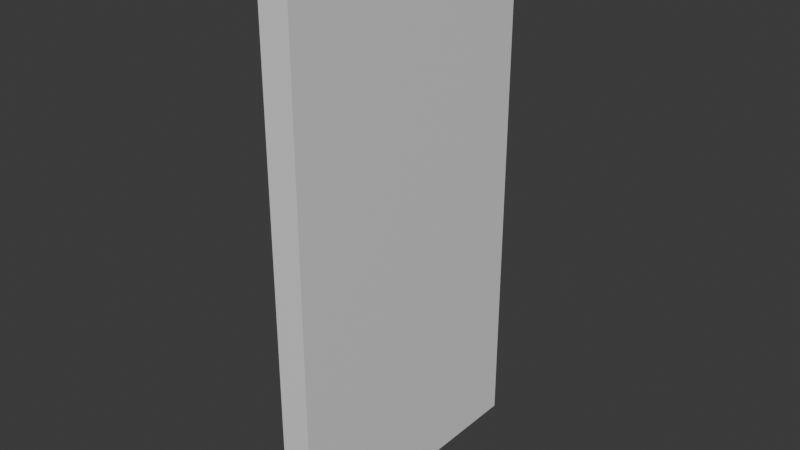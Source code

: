# Source: test.blend  (saved by Blender 4.3.34; exported with 4.5.12 LTS)
import bpy
from mathutils import Matrix  # noqa: F401  (used for matrix-valued properties, if any)

bpy.ops.wm.read_factory_settings(use_empty=True)
scene = bpy.context.scene
scene.name = 'Scene'

# ---- collections
col_collection = bpy.data.collections.new('Collection'); scene.collection.children.link(col_collection)

# ---- materials (node trees are filled in below, after node groups)
mat_material = bpy.data.materials.new('Material')
mat_material.alpha_threshold = 0.0
mat_material.roughness = 0.5
mat_material.line_color = (0.0, 0.0, 0.0, 1.0)

# ---- material node trees
mat_material.use_nodes = True; mat_material.node_tree.nodes.clear()
_N = mat_material.node_tree.nodes; _L = mat_material.node_tree.links
n0 = _N.new('ShaderNodeOutputMaterial'); n0.name = 'Material Output'; n0.location = (300, 300)
n1 = _N.new('ShaderNodeBsdfPrincipled'); n1.name = 'Principled BSDF'; n1.location = (10, 300)
n1.inputs[3].default_value = 1.45
_L.new(n1.outputs[0], n0.inputs[0])
n0.is_active_output = True

# ---- world
world_world = bpy.data.worlds.new('World'); scene.world = world_world
world_world.use_nodes = True; world_world.node_tree.nodes.clear()
_N = world_world.node_tree.nodes; _L = world_world.node_tree.links
n0 = _N.new('ShaderNodeOutputWorld'); n0.name = 'World Output'; n0.location = (300, 300)
n1 = _N.new('ShaderNodeBackground'); n1.name = 'Background'; n1.location = (10, 300)
n1.inputs[0].default_value = (0.05088, 0.05088, 0.05088, 1.0)
_L.new(n1.outputs[0], n0.inputs[0])
n0.is_active_output = True
world_world.color = (0.05088, 0.05088, 0.05088)
world_world.sun_shadow_jitter_overblur = 0.0

# ---- meshes
me_cube = bpy.data.meshes.new('Cube')
me_cube.from_pydata([(-0.4134, 3.862, 7.377), (-0.4134, -3.862, 7.377), (0.4134, 3.862, 7.377), (0.4134, -3.862, 7.377), (-0.4134, 3.862, 6.148), (-0.4134, 3.862, 4.918), (-0.4134, 3.862, 3.689), (-0.4134, 3.862, 2.459), (-0.4134, 3.862, 1.23), (-0.4134, 3.862, -5.496e-07), (0.4134, -3.862, 5.496e-07), (0.4134, -3.862, 1.23), (0.4134, -3.862, 2.459), (0.4134, -3.862, 3.689), (0.4134, -3.862, 4.918), (0.4134, -3.862, 6.148), (-0.4134, -3.862, 6.148), (-0.4134, -3.862, 4.918), (-0.4134, -3.862, 3.689), (-0.4134, -3.862, 2.459), (-0.4134, -3.862, 1.23), (-0.4134, -3.862, -5.496e-07), (0.4134, 3.862, 6.148), (0.4134, 3.862, 4.918), (0.4134, 3.862, 3.689), (0.4134, 3.862, 2.459), (0.4134, 3.862, 1.23), (0.4134, 3.862, -5.496e-07), (-0.4134, 2.575, 7.377), (-0.4134, 1.287, 7.377), (-0.4134, -1.151e-07, 7.377), (-0.4134, -1.287, 7.377), (-0.4134, -2.575, 7.377), (0.4134, -2.575, 7.377), (0.4134, -1.287, 7.377), (0.4134, 1.151e-07, 7.377), (0.4134, 1.287, 7.377), (0.4134, 2.575, 7.377), (-0.4134, 2.575, -5.496e-07), (-0.4134, 1.287, -5.496e-07), (-0.4134, -1.151e-07, -5.496e-07), (-0.4134, -1.287, -5.496e-07), (-0.4134, -2.575, -5.496e-07), (-0.4134, 2.575, 1.23), (-0.4134, 1.287, 1.23), (-0.4134, -1.151e-07, 1.23), (-0.4134, -1.287, 1.23), (-0.4134, -2.575, 1.23), (-0.4134, 2.575, 2.459), (-0.4134, 1.287, 2.459), (-0.4134, -1.151e-07, 2.459), (-0.4134, -1.287, 2.459), (-0.4134, -2.575, 2.459), (-0.4134, 2.575, 3.689), (-0.4134, 1.287, 3.689), (-0.4134, -1.151e-07, 3.689), (-0.4134, -1.287, 3.689), (-0.4134, -2.575, 3.689), (-0.4134, 2.575, 4.918), (-0.4134, 1.287, 4.918), (-0.4134, -1.151e-07, 4.918), (-0.4134, -1.287, 4.918), (-0.4134, -2.575, 4.918), (-0.4134, 2.575, 6.148), (-0.4134, 1.287, 6.148), (-0.4134, -1.151e-07, 6.148), (-0.4134, -1.287, 6.148), (-0.4134, -2.575, 6.148), (0.4134, -2.575, 3.664e-07), (0.4134, -1.287, 1.832e-07), (0.4134, 1.151e-07, 0.0), (0.4134, 1.287, -1.832e-07), (0.4134, 2.575, -3.664e-07), (0.4134, -2.575, 1.23), (0.4134, -1.287, 1.23), (0.4134, 1.151e-07, 1.23), (0.4134, 1.287, 1.23), (0.4134, 2.575, 1.23), (0.4134, -2.575, 2.459), (0.4134, -1.287, 2.459), (0.4134, 1.151e-07, 2.459), (0.4134, 1.287, 2.459), (0.4134, 2.575, 2.459), (0.4134, -2.575, 3.689), (0.4134, -1.287, 3.689), (0.4134, 1.151e-07, 3.689), (0.4134, 1.287, 3.689), (0.4134, 2.575, 3.689), (0.4134, -2.575, 4.918), (0.4134, -1.287, 4.918), (0.4134, 1.151e-07, 4.918), (0.4134, 1.287, 4.918), (0.4134, 2.575, 4.918), (0.4134, -2.575, 6.148), (0.4134, -1.287, 6.148), (0.4134, 1.151e-07, 6.148), (0.4134, 1.287, 6.148), (0.4134, 2.575, 6.148), (-0.4134, 3.862, -7.377), (-0.4134, -3.862, -7.377), (0.4134, 3.862, -7.377), (0.4134, -3.862, -7.377), (-0.4134, 3.862, -6.148), (-0.4134, 3.862, -4.918), (-0.4134, 3.862, -3.689), (-0.4134, 3.862, -2.459), (-0.4134, 3.862, -1.23), (-0.4134, 3.862, 5.496e-07), (0.4134, -3.862, -5.496e-07), (0.4134, -3.862, -1.23), (0.4134, -3.862, -2.459), (0.4134, -3.862, -3.689), (0.4134, -3.862, -4.918), (0.4134, -3.862, -6.148), (-0.4134, -3.862, -6.148), (-0.4134, -3.862, -4.918), (-0.4134, -3.862, -3.689), (-0.4134, -3.862, -2.459), (-0.4134, -3.862, -1.23), (-0.4134, -3.862, 5.496e-07), (0.4134, 3.862, -6.148), (0.4134, 3.862, -4.918), (0.4134, 3.862, -3.689), (0.4134, 3.862, -2.459), (0.4134, 3.862, -1.23), (0.4134, 3.862, 5.496e-07), (-0.4134, 2.575, -7.377), (-0.4134, 1.287, -7.377), (-0.4134, -1.151e-07, -7.377), (-0.4134, -1.287, -7.377), (-0.4134, -2.575, -7.377), (0.4134, -2.575, -7.377), (0.4134, -1.287, -7.377), (0.4134, 1.151e-07, -7.377), (0.4134, 1.287, -7.377), (0.4134, 2.575, -7.377), (-0.4134, 2.575, 5.496e-07), (-0.4134, 1.287, 5.496e-07), (-0.4134, -1.151e-07, 5.496e-07), (-0.4134, -1.287, 5.496e-07), (-0.4134, -2.575, 5.496e-07), (-0.4134, 2.575, -1.23), (-0.4134, 1.287, -1.23), (-0.4134, -1.151e-07, -1.23), (-0.4134, -1.287, -1.23), (-0.4134, -2.575, -1.23), (-0.4134, 2.575, -2.459), (-0.4134, 1.287, -2.459), (-0.4134, -1.151e-07, -2.459), (-0.4134, -1.287, -2.459), (-0.4134, -2.575, -2.459), (-0.4134, 2.575, -3.689), (-0.4134, 1.287, -3.689), (-0.4134, -1.151e-07, -3.689), (-0.4134, -1.287, -3.689), (-0.4134, -2.575, -3.689), (-0.4134, 2.575, -4.918), (-0.4134, 1.287, -4.918), (-0.4134, -1.151e-07, -4.918), (-0.4134, -1.287, -4.918), (-0.4134, -2.575, -4.918), (-0.4134, 2.575, -6.148), (-0.4134, 1.287, -6.148), (-0.4134, -1.151e-07, -6.148), (-0.4134, -1.287, -6.148), (-0.4134, -2.575, -6.148), (0.4134, -2.575, -3.664e-07), (0.4134, -1.287, -1.832e-07), (0.4134, 1.151e-07, 0.0), (0.4134, 1.287, 1.832e-07), (0.4134, 2.575, 3.664e-07), (0.4134, -2.575, -1.23), (0.4134, -1.287, -1.23), (0.4134, 1.151e-07, -1.23), (0.4134, 1.287, -1.23), (0.4134, 2.575, -1.23), (0.4134, -2.575, -2.459), (0.4134, -1.287, -2.459), (0.4134, 1.151e-07, -2.459), (0.4134, 1.287, -2.459), (0.4134, 2.575, -2.459), (0.4134, -2.575, -3.689), (0.4134, -1.287, -3.689), (0.4134, 1.151e-07, -3.689), (0.4134, 1.287, -3.689), (0.4134, 2.575, -3.689), (0.4134, -2.575, -4.918), (0.4134, -1.287, -4.918), (0.4134, 1.151e-07, -4.918), (0.4134, 1.287, -4.918), (0.4134, 2.575, -4.918), (0.4134, -2.575, -6.148), (0.4134, -1.287, -6.148), (0.4134, 1.151e-07, -6.148), (0.4134, 1.287, -6.148), (0.4134, 2.575, -6.148)], [], [(32, 33, 3, 1), (16, 1, 3, 15), (97, 22, 2, 37), (67, 16, 1, 32), (22, 4, 0, 2), (27, 9, 8, 26), (26, 8, 7, 25), (25, 7, 6, 24), (24, 6, 5, 23), (23, 5, 4, 22), (42, 21, 20, 47), (47, 20, 19, 52), (52, 19, 18, 57), (57, 18, 17, 62), (62, 17, 16, 67), (72, 27, 26, 77), (77, 26, 25, 82), (82, 25, 24, 87), (87, 24, 23, 92), (92, 23, 22, 97), (21, 20, 11, 10), (20, 19, 12, 11), (19, 18, 13, 12), (18, 17, 14, 13), (17, 16, 15, 14), (14, 88, 93, 15), (88, 89, 94, 93), (89, 90, 95, 94), (90, 91, 96, 95), (91, 92, 97, 96), (13, 83, 88, 14), (83, 84, 89, 88), (84, 85, 90, 89), (85, 86, 91, 90), (86, 87, 92, 91), (12, 78, 83, 13), (78, 79, 84, 83), (79, 80, 85, 84), (80, 81, 86, 85), (81, 82, 87, 86), (11, 73, 78, 12), (73, 74, 79, 78), (74, 75, 80, 79), (75, 76, 81, 80), (76, 77, 82, 81), (10, 68, 73, 11), (68, 69, 74, 73), (69, 70, 75, 74), (70, 71, 76, 75), (71, 72, 77, 76), (5, 58, 63, 4), (58, 59, 64, 63), (59, 60, 65, 64), (60, 61, 66, 65), (61, 62, 67, 66), (6, 53, 58, 5), (53, 54, 59, 58), (54, 55, 60, 59), (55, 56, 61, 60), (56, 57, 62, 61), (7, 48, 53, 6), (48, 49, 54, 53), (49, 50, 55, 54), (50, 51, 56, 55), (51, 52, 57, 56), (8, 43, 48, 7), (43, 44, 49, 48), (44, 45, 50, 49), (45, 46, 51, 50), (46, 47, 52, 51), (9, 38, 43, 8), (38, 39, 44, 43), (39, 40, 45, 44), (40, 41, 46, 45), (41, 42, 47, 46), (4, 63, 28, 0), (63, 64, 29, 28), (64, 65, 30, 29), (65, 66, 31, 30), (66, 67, 32, 31), (15, 93, 33, 3), (93, 94, 34, 33), (94, 95, 35, 34), (95, 96, 36, 35), (96, 97, 37, 36), (0, 2, 37, 28), (28, 37, 36, 29), (29, 36, 35, 30), (30, 35, 34, 31), (31, 34, 33, 32), (130, 99, 101, 131), (114, 113, 101, 99), (195, 135, 100, 120), (165, 130, 99, 114), (120, 100, 98, 102), (125, 124, 106, 107), (124, 123, 105, 106), (123, 122, 104, 105), (122, 121, 103, 104), (121, 120, 102, 103), (140, 145, 118, 119), (145, 150, 117, 118), (150, 155, 116, 117), (155, 160, 115, 116), (160, 165, 114, 115), (170, 175, 124, 125), (175, 180, 123, 124), (180, 185, 122, 123), (185, 190, 121, 122), (190, 195, 120, 121), (119, 108, 109, 118), (118, 109, 110, 117), (117, 110, 111, 116), (116, 111, 112, 115), (115, 112, 113, 114), (112, 113, 191, 186), (186, 191, 192, 187), (187, 192, 193, 188), (188, 193, 194, 189), (189, 194, 195, 190), (111, 112, 186, 181), (181, 186, 187, 182), (182, 187, 188, 183), (183, 188, 189, 184), (184, 189, 190, 185), (110, 111, 181, 176), (176, 181, 182, 177), (177, 182, 183, 178), (178, 183, 184, 179), (179, 184, 185, 180), (109, 110, 176, 171), (171, 176, 177, 172), (172, 177, 178, 173), (173, 178, 179, 174), (174, 179, 180, 175), (108, 109, 171, 166), (166, 171, 172, 167), (167, 172, 173, 168), (168, 173, 174, 169), (169, 174, 175, 170), (103, 102, 161, 156), (156, 161, 162, 157), (157, 162, 163, 158), (158, 163, 164, 159), (159, 164, 165, 160), (104, 103, 156, 151), (151, 156, 157, 152), (152, 157, 158, 153), (153, 158, 159, 154), (154, 159, 160, 155), (105, 104, 151, 146), (146, 151, 152, 147), (147, 152, 153, 148), (148, 153, 154, 149), (149, 154, 155, 150), (106, 105, 146, 141), (141, 146, 147, 142), (142, 147, 148, 143), (143, 148, 149, 144), (144, 149, 150, 145), (107, 106, 141, 136), (136, 141, 142, 137), (137, 142, 143, 138), (138, 143, 144, 139), (139, 144, 145, 140), (102, 98, 126, 161), (161, 126, 127, 162), (162, 127, 128, 163), (163, 128, 129, 164), (164, 129, 130, 165), (113, 101, 131, 191), (191, 131, 132, 192), (192, 132, 133, 193), (193, 133, 134, 194), (194, 134, 135, 195), (98, 126, 135, 100), (126, 127, 134, 135), (127, 128, 133, 134), (128, 129, 132, 133), (129, 130, 131, 132)])
_uv = me_cube.uv_layers.new(name='UVMap')
_uv.uv.foreach_set('vector', [0.625, 0.7083, 0.875, 0.7083, 0.875, 0.75, 0.625, 0.75, 0.6042, 0.75, 0.625, 0.75, 0.625, 1.0, 0.6042, 1.0, 0.2093, 0.02083, 0.251, 0.02083, 0.251, 3.725e-08, 0.2093, 3.725e-08, 0.2093, 0.02083, 0.251, 0.02083, 0.251, 3.725e-08, 0.2093, 3.725e-08, 0.6042, 0.25, 0.6042, 0.5, 0.625, 0.5, 0.625, 0.25, 0.5, 0.25, 0.5, 0.5, 0.5208, 0.5, 0.5208, 0.25, 0.5208, 0.25, 0.5208, 0.5, 0.5417, 0.5, 0.5417, 0.25, 0.5417, 0.25, 0.5417, 0.5, 0.5625, 0.5, 0.5625, 0.25, 0.5625, 0.25, 0.5625, 0.5, 0.5833, 0.5, 0.5833, 0.25, 0.5833, 0.25, 0.5833, 0.5, 0.6042, 0.5, 0.6042, 0.25, 0.2093, 0.125, 0.251, 0.125, 0.251, 0.1042, 0.2093, 0.1042, 0.2093, 0.1042, 0.251, 0.1042, 0.251, 0.08333, 0.2093, 0.08333, 0.2093, 0.08333, 0.251, 0.08333, 0.251, 0.0625, 0.2093, 0.0625, 0.2093, 0.0625, 0.251, 0.0625, 0.251, 0.04167, 0.2093, 0.04167, 0.2093, 0.04167, 0.251, 0.04167, 0.251, 0.02083, 0.2093, 0.02083, 0.2093, 0.125, 0.251, 0.125, 0.251, 0.1042, 0.2093, 0.1042, 0.2093, 0.1042, 0.251, 0.1042, 0.251, 0.08333, 0.2093, 0.08333, 0.2093, 0.08333, 0.251, 0.08333, 0.251, 0.0625, 0.2093, 0.0625, 0.2093, 0.0625, 0.251, 0.0625, 0.251, 0.04167, 0.2093, 0.04167, 0.2093, 0.04167, 0.251, 0.04167, 0.251, 0.02083, 0.2093, 0.02083, 0.5, 0.75, 0.5208, 0.75, 0.5208, 1.0, 0.5, 1.0, 0.5208, 0.75, 0.5417, 0.75, 0.5417, 1.0, 0.5208, 1.0, 0.5417, 0.75, 0.5625, 0.75, 0.5625, 1.0, 0.5417, 1.0, 0.5625, 0.75, 0.5833, 0.75, 0.5833, 1.0, 0.5625, 1.0, 0.5833, 0.75, 0.6042, 0.75, 0.6042, 1.0, 0.5833, 1.0, 0.0009766, 0.04167, 0.04264, 0.04167, 0.04264, 0.02083, 0.0009766, 0.02083, 0.04264, 0.04167, 0.08431, 0.04167, 0.08431, 0.02083, 0.04264, 0.02083, 0.08431, 0.04167, 0.126, 0.04167, 0.126, 0.02083, 0.08431, 0.02083, 0.126, 0.04167, 0.1676, 0.04167, 0.1676, 0.02083, 0.126, 0.02083, 0.1676, 0.04167, 0.2093, 0.04167, 0.2093, 0.02083, 0.1676, 0.02083, 0.0009766, 0.0625, 0.04264, 0.0625, 0.04264, 0.04167, 0.0009766, 0.04167, 0.04264, 0.0625, 0.08431, 0.0625, 0.08431, 0.04167, 0.04264, 0.04167, 0.08431, 0.0625, 0.126, 0.0625, 0.126, 0.04167, 0.08431, 0.04167, 0.126, 0.0625, 0.1676, 0.0625, 0.1676, 0.04167, 0.126, 0.04167, 0.1676, 0.0625, 0.2093, 0.0625, 0.2093, 0.04167, 0.1676, 0.04167, 0.0009766, 0.08333, 0.04264, 0.08333, 0.04264, 0.0625, 0.0009766, 0.0625, 0.04264, 0.08333, 0.08431, 0.08333, 0.08431, 0.0625, 0.04264, 0.0625, 0.08431, 0.08333, 0.126, 0.08333, 0.126, 0.0625, 0.08431, 0.0625, 0.126, 0.08333, 0.1676, 0.08333, 0.1676, 0.0625, 0.126, 0.0625, 0.1676, 0.08333, 0.2093, 0.08333, 0.2093, 0.0625, 0.1676, 0.0625, 0.0009766, 0.1042, 0.04264, 0.1042, 0.04264, 0.08333, 0.0009766, 0.08333, 0.04264, 0.1042, 0.08431, 0.1042, 0.08431, 0.08333, 0.04264, 0.08333, 0.08431, 0.1042, 0.126, 0.1042, 0.126, 0.08333, 0.08431, 0.08333, 0.126, 0.1042, 0.1676, 0.1042, 0.1676, 0.08333, 0.126, 0.08333, 0.1676, 0.1042, 0.2093, 0.1042, 0.2093, 0.08333, 0.1676, 0.08333, 0.0009766, 0.125, 0.04264, 0.125, 0.04264, 0.1042, 0.0009766, 0.1042, 0.04264, 0.125, 0.08431, 0.125, 0.08431, 0.1042, 0.04264, 0.1042, 0.08431, 0.125, 0.126, 0.125, 0.126, 0.1042, 0.08431, 0.1042, 0.126, 0.125, 0.1676, 0.125, 0.1676, 0.1042, 0.126, 0.1042, 0.1676, 0.125, 0.2093, 0.125, 0.2093, 0.1042, 0.1676, 0.1042, 0.0009766, 0.04167, 0.04264, 0.04167, 0.04264, 0.02083, 0.0009766, 0.02083, 0.04264, 0.04167, 0.08431, 0.04167, 0.08431, 0.02083, 0.04264, 0.02083, 0.08431, 0.04167, 0.126, 0.04167, 0.126, 0.02083, 0.08431, 0.02083, 0.126, 0.04167, 0.1676, 0.04167, 0.1676, 0.02083, 0.126, 0.02083, 0.1676, 0.04167, 0.2093, 0.04167, 0.2093, 0.02083, 0.1676, 0.02083, 0.0009766, 0.0625, 0.04264, 0.0625, 0.04264, 0.04167, 0.0009766, 0.04167, 0.04264, 0.0625, 0.08431, 0.0625, 0.08431, 0.04167, 0.04264, 0.04167, 0.08431, 0.0625, 0.126, 0.0625, 0.126, 0.04167, 0.08431, 0.04167, 0.126, 0.0625, 0.1676, 0.0625, 0.1676, 0.04167, 0.126, 0.04167, 0.1676, 0.0625, 0.2093, 0.0625, 0.2093, 0.04167, 0.1676, 0.04167, 0.0009766, 0.08333, 0.04264, 0.08333, 0.04264, 0.0625, 0.0009766, 0.0625, 0.04264, 0.08333, 0.08431, 0.08333, 0.08431, 0.0625, 0.04264, 0.0625, 0.08431, 0.08333, 0.126, 0.08333, 0.126, 0.0625, 0.08431, 0.0625, 0.126, 0.08333, 0.1676, 0.08333, 0.1676, 0.0625, 0.126, 0.0625, 0.1676, 0.08333, 0.2093, 0.08333, 0.2093, 0.0625, 0.1676, 0.0625, 0.0009766, 0.1042, 0.04264, 0.1042, 0.04264, 0.08333, 0.0009766, 0.08333, 0.04264, 0.1042, 0.08431, 0.1042, 0.08431, 0.08333, 0.04264, 0.08333, 0.08431, 0.1042, 0.126, 0.1042, 0.126, 0.08333, 0.08431, 0.08333, 0.126, 0.1042, 0.1676, 0.1042, 0.1676, 0.08333, 0.126, 0.08333, 0.1676, 0.1042, 0.2093, 0.1042, 0.2093, 0.08333, 0.1676, 0.08333, 0.0009766, 0.125, 0.04264, 0.125, 0.04264, 0.1042, 0.0009766, 0.1042, 0.04264, 0.125, 0.08431, 0.125, 0.08431, 0.1042, 0.04264, 0.1042, 0.08431, 0.125, 0.126, 0.125, 0.126, 0.1042, 0.08431, 0.1042, 0.126, 0.125, 0.1676, 0.125, 0.1676, 0.1042, 0.126, 0.1042, 0.1676, 0.125, 0.2093, 0.125, 0.2093, 0.1042, 0.1676, 0.1042, 0.0009766, 0.02083, 0.04264, 0.02083, 0.04264, 9.686e-08, 0.0009766, 3.725e-08, 0.04264, 0.02083, 0.08431, 0.02083, 0.08431, 3.725e-08, 0.04264, 9.686e-08, 0.08431, 0.02083, 0.126, 0.02083, 0.126, 9.686e-08, 0.08431, 3.725e-08, 0.126, 0.02083, 0.1676, 0.02083, 0.1676, 3.725e-08, 0.126, 9.686e-08, 0.1676, 0.02083, 0.2093, 0.02083, 0.2093, 3.725e-08, 0.1676, 3.725e-08, 0.0009766, 0.02083, 0.04264, 0.02083, 0.04264, 3.725e-08, 0.0009766, 3.725e-08, 0.04264, 0.02083, 0.08431, 0.02083, 0.08431, 3.725e-08, 0.04264, 3.725e-08, 0.08431, 0.02083, 0.126, 0.02083, 0.126, 3.725e-08, 0.08431, 3.725e-08, 0.126, 0.02083, 0.1676, 0.02083, 0.1676, 3.725e-08, 0.126, 3.725e-08, 0.1676, 0.02083, 0.2093, 0.02083, 0.2093, 3.725e-08, 0.1676, 3.725e-08, 0.625, 0.5, 0.875, 0.5, 0.875, 0.5417, 0.625, 0.5417, 0.625, 0.5417, 0.875, 0.5417, 0.875, 0.5833, 0.625, 0.5833, 0.625, 0.5833, 0.875, 0.5833, 0.875, 0.625, 0.625, 0.625, 0.625, 0.625, 0.875, 0.625, 0.875, 0.6667, 0.625, 0.6667, 0.625, 0.6667, 0.875, 0.6667, 0.875, 0.7083, 0.625, 0.7083, 0.625, 0.7083, 0.625, 0.75, 0.875, 0.75, 0.875, 0.7083, 0.6042, 0.75, 0.6042, 1.0, 0.625, 1.0, 0.625, 0.75, 0.6042, 0.2083, 0.625, 0.2083, 0.625, 0.25, 0.6042, 0.25, 0.6042, 0.7083, 0.625, 0.7083, 0.625, 0.75, 0.6042, 0.75, 0.6042, 0.25, 0.625, 0.25, 0.625, 0.5, 0.6042, 0.5, 0.5, 0.25, 0.5208, 0.25, 0.5208, 0.5, 0.5, 0.5, 0.5208, 0.25, 0.5417, 0.25, 0.5417, 0.5, 0.5208, 0.5, 0.5417, 0.25, 0.5625, 0.25, 0.5625, 0.5, 0.5417, 0.5, 0.5625, 0.25, 0.5833, 0.25, 0.5833, 0.5, 0.5625, 0.5, 0.5833, 0.25, 0.6042, 0.25, 0.6042, 0.5, 0.5833, 0.5, 0.5, 0.7083, 0.5208, 0.7083, 0.5208, 0.75, 0.5, 0.75, 0.5208, 0.7083, 0.5417, 0.7083, 0.5417, 0.75, 0.5208, 0.75, 0.5417, 0.7083, 0.5625, 0.7083, 0.5625, 0.75, 0.5417, 0.75, 0.5625, 0.7083, 0.5833, 0.7083, 0.5833, 0.75, 0.5625, 0.75, 0.5833, 0.7083, 0.6042, 0.7083, 0.6042, 0.75, 0.5833, 0.75, 0.5, 0.2083, 0.5208, 0.2083, 0.5208, 0.25, 0.5, 0.25, 0.5208, 0.2083, 0.5417, 0.2083, 0.5417, 0.25, 0.5208, 0.25, 0.5417, 0.2083, 0.5625, 0.2083, 0.5625, 0.25, 0.5417, 0.25, 0.5625, 0.2083, 0.5833, 0.2083, 0.5833, 0.25, 0.5625, 0.25, 0.5833, 0.2083, 0.6042, 0.2083, 0.6042, 0.25, 0.5833, 0.25, 0.5, 0.75, 0.5, 1.0, 0.5208, 1.0, 0.5208, 0.75, 0.5208, 0.75, 0.5208, 1.0, 0.5417, 1.0, 0.5417, 0.75, 0.5417, 0.75, 0.5417, 1.0, 0.5625, 1.0, 0.5625, 0.75, 0.5625, 0.75, 0.5625, 1.0, 0.5833, 1.0, 0.5833, 0.75, 0.5833, 0.75, 0.5833, 1.0, 0.6042, 1.0, 0.6042, 0.75, 0.5833, 0.0, 0.6042, 0.0, 0.6042, 0.04167, 0.5833, 0.04167, 0.5833, 0.04167, 0.6042, 0.04167, 0.6042, 0.08333, 0.5833, 0.08333, 0.5833, 0.08333, 0.6042, 0.08333, 0.6042, 0.125, 0.5833, 0.125, 0.5833, 0.125, 0.6042, 0.125, 0.6042, 0.1667, 0.5833, 0.1667, 0.5833, 0.1667, 0.6042, 0.1667, 0.6042, 0.2083, 0.5833, 0.2083, 0.5625, 0.0, 0.5833, 0.0, 0.5833, 0.04167, 0.5625, 0.04167, 0.5625, 0.04167, 0.5833, 0.04167, 0.5833, 0.08333, 0.5625, 0.08333, 0.5625, 0.08333, 0.5833, 0.08333, 0.5833, 0.125, 0.5625, 0.125, 0.5625, 0.125, 0.5833, 0.125, 0.5833, 0.1667, 0.5625, 0.1667, 0.5625, 0.1667, 0.5833, 0.1667, 0.5833, 0.2083, 0.5625, 0.2083, 0.5417, 0.0, 0.5625, 0.0, 0.5625, 0.04167, 0.5417, 0.04167, 0.5417, 0.04167, 0.5625, 0.04167, 0.5625, 0.08333, 0.5417, 0.08333, 0.5417, 0.08333, 0.5625, 0.08333, 0.5625, 0.125, 0.5417, 0.125, 0.5417, 0.125, 0.5625, 0.125, 0.5625, 0.1667, 0.5417, 0.1667, 0.5417, 0.1667, 0.5625, 0.1667, 0.5625, 0.2083, 0.5417, 0.2083, 0.5208, 0.0, 0.5417, 0.0, 0.5417, 0.04167, 0.5208, 0.04167, 0.5208, 0.04167, 0.5417, 0.04167, 0.5417, 0.08333, 0.5208, 0.08333, 0.5208, 0.08333, 0.5417, 0.08333, 0.5417, 0.125, 0.5208, 0.125, 0.5208, 0.125, 0.5417, 0.125, 0.5417, 0.1667, 0.5208, 0.1667, 0.5208, 0.1667, 0.5417, 0.1667, 0.5417, 0.2083, 0.5208, 0.2083, 0.5, 0.0, 0.5208, 0.0, 0.5208, 0.04167, 0.5, 0.04167, 0.5, 0.04167, 0.5208, 0.04167, 0.5208, 0.08333, 0.5, 0.08333, 0.5, 0.08333, 0.5208, 0.08333, 0.5208, 0.125, 0.5, 0.125, 0.5, 0.125, 0.5208, 0.125, 0.5208, 0.1667, 0.5, 0.1667, 0.5, 0.1667, 0.5208, 0.1667, 0.5208, 0.2083, 0.5, 0.2083, 0.5833, 0.5, 0.6042, 0.5, 0.6042, 0.5417, 0.5833, 0.5417, 0.5833, 0.5417, 0.6042, 0.5417, 0.6042, 0.5833, 0.5833, 0.5833, 0.5833, 0.5833, 0.6042, 0.5833, 0.6042, 0.625, 0.5833, 0.625, 0.5833, 0.625, 0.6042, 0.625, 0.6042, 0.6667, 0.5833, 0.6667, 0.5833, 0.6667, 0.6042, 0.6667, 0.6042, 0.7083, 0.5833, 0.7083, 0.5625, 0.5, 0.5833, 0.5, 0.5833, 0.5417, 0.5625, 0.5417, 0.5625, 0.5417, 0.5833, 0.5417, 0.5833, 0.5833, 0.5625, 0.5833, 0.5625, 0.5833, 0.5833, 0.5833, 0.5833, 0.625, 0.5625, 0.625, 0.5625, 0.625, 0.5833, 0.625, 0.5833, 0.6667, 0.5625, 0.6667, 0.5625, 0.6667, 0.5833, 0.6667, 0.5833, 0.7083, 0.5625, 0.7083, 0.5417, 0.5, 0.5625, 0.5, 0.5625, 0.5417, 0.5417, 0.5417, 0.5417, 0.5417, 0.5625, 0.5417, 0.5625, 0.5833, 0.5417, 0.5833, 0.5417, 0.5833, 0.5625, 0.5833, 0.5625, 0.625, 0.5417, 0.625, 0.5417, 0.625, 0.5625, 0.625, 0.5625, 0.6667, 0.5417, 0.6667, 0.5417, 0.6667, 0.5625, 0.6667, 0.5625, 0.7083, 0.5417, 0.7083, 0.5208, 0.5, 0.5417, 0.5, 0.5417, 0.5417, 0.5208, 0.5417, 0.5208, 0.5417, 0.5417, 0.5417, 0.5417, 0.5833, 0.5208, 0.5833, 0.5208, 0.5833, 0.5417, 0.5833, 0.5417, 0.625, 0.5208, 0.625, 0.5208, 0.625, 0.5417, 0.625, 0.5417, 0.6667, 0.5208, 0.6667, 0.5208, 0.6667, 0.5417, 0.6667, 0.5417, 0.7083, 0.5208, 0.7083, 0.5, 0.5, 0.5208, 0.5, 0.5208, 0.5417, 0.5, 0.5417, 0.5, 0.5417, 0.5208, 0.5417, 0.5208, 0.5833, 0.5, 0.5833, 0.5, 0.5833, 0.5208, 0.5833, 0.5208, 0.625, 0.5, 0.625, 0.5, 0.625, 0.5208, 0.625, 0.5208, 0.6667, 0.5, 0.6667, 0.5, 0.6667, 0.5208, 0.6667, 0.5208, 0.7083, 0.5, 0.7083, 0.6042, 0.5, 0.625, 0.5, 0.625, 0.5417, 0.6042, 0.5417, 0.6042, 0.5417, 0.625, 0.5417, 0.625, 0.5833, 0.6042, 0.5833, 0.6042, 0.5833, 0.625, 0.5833, 0.625, 0.625, 0.6042, 0.625, 0.6042, 0.625, 0.625, 0.625, 0.625, 0.6667, 0.6042, 0.6667, 0.6042, 0.6667, 0.625, 0.6667, 0.625, 0.7083, 0.6042, 0.7083, 0.6042, 0.0, 0.625, 0.0, 0.625, 0.04167, 0.6042, 0.04167, 0.6042, 0.04167, 0.625, 0.04167, 0.625, 0.08333, 0.6042, 0.08333, 0.6042, 0.08333, 0.625, 0.08333, 0.625, 0.125, 0.6042, 0.125, 0.6042, 0.125, 0.625, 0.125, 0.625, 0.1667, 0.6042, 0.1667, 0.6042, 0.1667, 0.625, 0.1667, 0.625, 0.2083, 0.6042, 0.2083, 0.625, 0.5, 0.625, 0.5417, 0.875, 0.5417, 0.875, 0.5, 0.625, 0.5417, 0.625, 0.5833, 0.875, 0.5833, 0.875, 0.5417, 0.625, 0.5833, 0.625, 0.625, 0.875, 0.625, 0.875, 0.5833, 0.625, 0.625, 0.625, 0.6667, 0.875, 0.6667, 0.875, 0.625, 0.625, 0.6667, 0.625, 0.7083, 0.875, 0.7083, 0.875, 0.6667])
me_cube.materials.append(mat_material)
me_cube.use_mirror_vertex_groups = False
me_cube.update()

# ---- objects
ob_cube = bpy.data.objects.new('Cube', me_cube)

# ---- transforms, parenting, visibility, modifiers, constraints
ob_cube.location = (0.0, 0.0, 0.0)
ob_cube.lock_rotations_4d = False
ob_cube.empty_display_type = 'ARROWS'
ob_cube.lineart.crease_threshold = 0.0

# ---- collection membership
col_collection.objects.link(ob_cube)

# ---- scene / render settings (as saved in the file)
scene.frame_start = 1; scene.frame_end = 250; scene.frame_set(1)
scene.render.engine = 'BLENDER_EEVEE_NEXT'
bpy.context.view_layer.update()

# ---- added for rendering (the .blend has no active camera and no usable light): camera, sun
cam_auto = bpy.data.cameras.new('AutoCamera')
cam_auto.lens = 50.0
cam_auto.sensor_width = 36.0
cam_auto.clip_end = 1000.0
ob_auto_camera = bpy.data.objects.new('AutoCamera', cam_auto)
scene.collection.objects.link(ob_auto_camera)
ob_auto_camera.location = (15.4275, -18.5129, 12.342)
ob_auto_camera.rotation_euler = (1.09748, -7.21219e-08, 0.694738)
scene.camera = ob_auto_camera
light_auto_sun = bpy.data.lights.new('AutoSun', 'SUN')
light_auto_sun.energy = 3.0
light_auto_sun.angle = 0.0523599
ob_auto_sun = bpy.data.objects.new('AutoSun', light_auto_sun)
scene.collection.objects.link(ob_auto_sun)
ob_auto_sun.rotation_euler = (0.872665, 0.174533, 0.523599)
bpy.context.view_layer.update()
